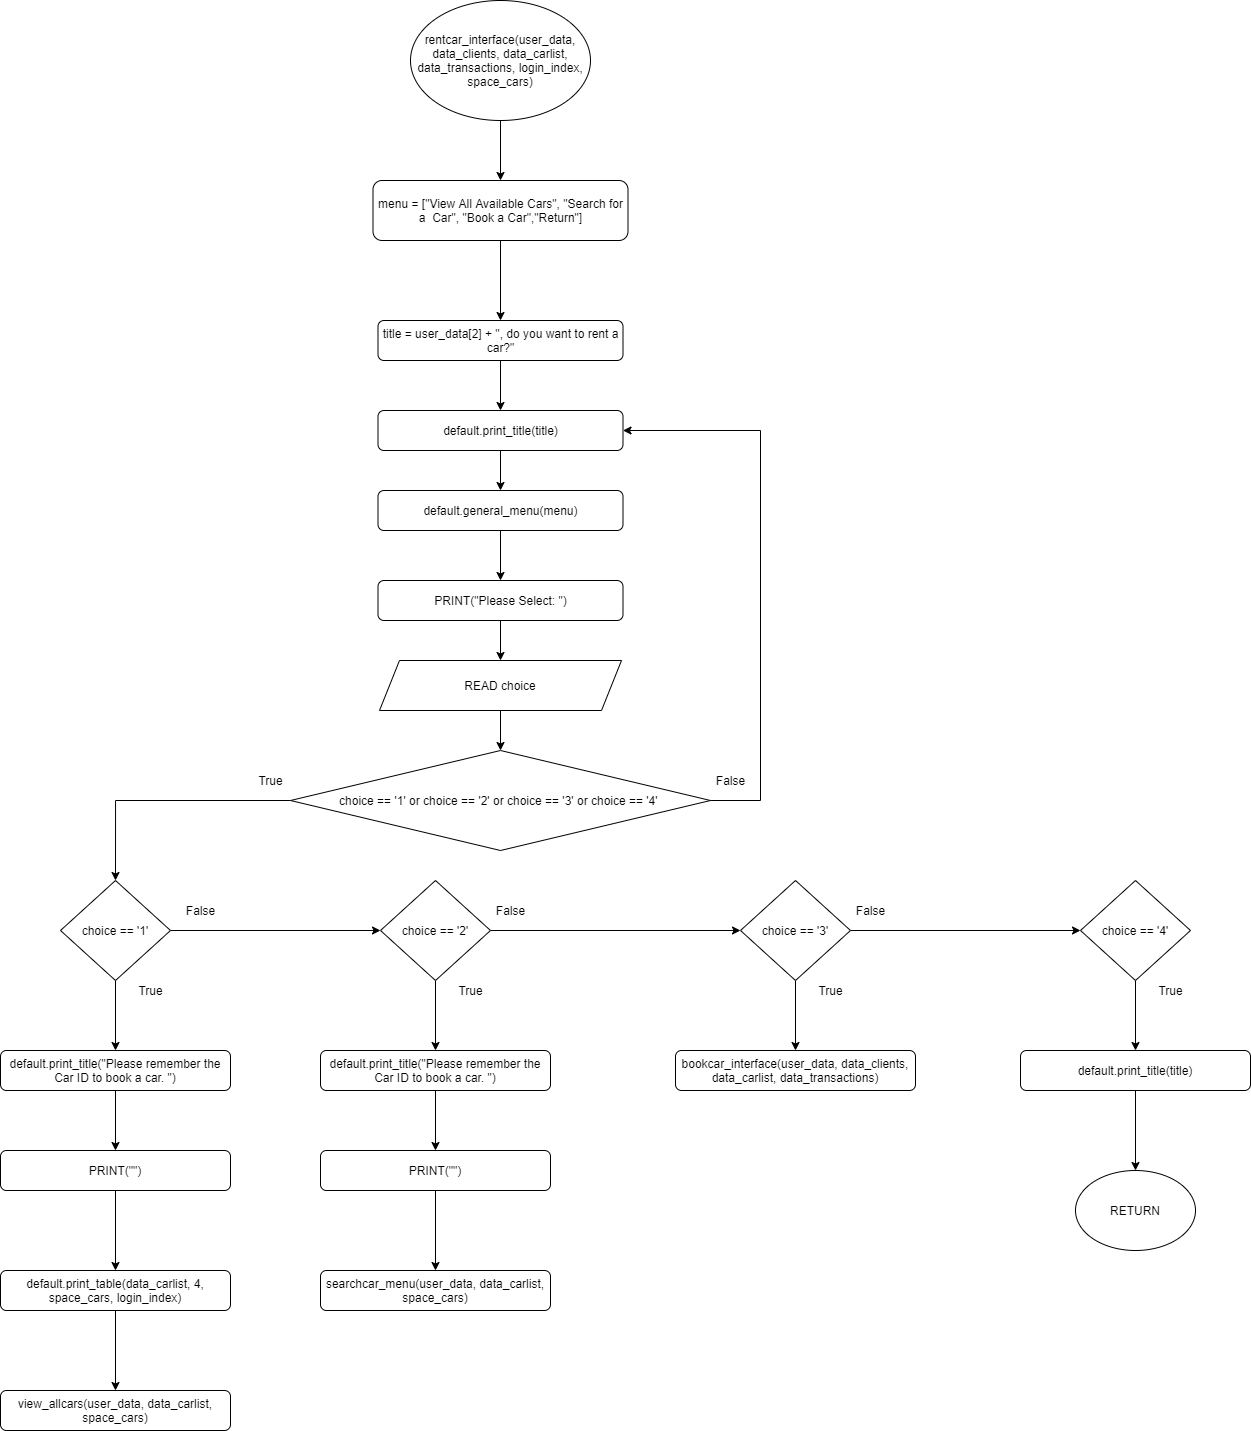

The diagram above was exported from draw.io. Its source (the exported page's mxGraphModel, read from the mxfile embedded in the PNG):
<mxGraphModel dx="1416" dy="876" grid="1" gridSize="10" guides="1" tooltips="1" connect="1" arrows="1" fold="1" page="1" pageScale="1" pageWidth="3300" pageHeight="4681" math="0" shadow="0">
  <root>
    <mxCell id="0" />
    <mxCell id="1" parent="0" />
    <mxCell id="PGLwwLvlYjxcBt-9KEW7-4" value="" style="edgeStyle=orthogonalEdgeStyle;rounded=0;orthogonalLoop=1;jettySize=auto;html=1;" edge="1" parent="1" source="PGLwwLvlYjxcBt-9KEW7-1" target="PGLwwLvlYjxcBt-9KEW7-2">
      <mxGeometry relative="1" as="geometry" />
    </mxCell>
    <mxCell id="PGLwwLvlYjxcBt-9KEW7-1" value="rentcar_interface(user_data, data_clients, data_carlist, data_transactions, login_index, space_cars)" style="ellipse;whiteSpace=wrap;html=1;" vertex="1" parent="1">
      <mxGeometry x="970" y="160" width="180" height="120" as="geometry" />
    </mxCell>
    <mxCell id="PGLwwLvlYjxcBt-9KEW7-5" value="" style="edgeStyle=orthogonalEdgeStyle;rounded=0;orthogonalLoop=1;jettySize=auto;html=1;" edge="1" parent="1" source="PGLwwLvlYjxcBt-9KEW7-2" target="PGLwwLvlYjxcBt-9KEW7-3">
      <mxGeometry relative="1" as="geometry" />
    </mxCell>
    <mxCell id="PGLwwLvlYjxcBt-9KEW7-2" value="menu = [&quot;View All Available Cars&quot;, &quot;Search for a  Car&quot;, &quot;Book a Car&quot;,&quot;Return&quot;]" style="rounded=1;whiteSpace=wrap;html=1;" vertex="1" parent="1">
      <mxGeometry x="932.5" y="340" width="255" height="60" as="geometry" />
    </mxCell>
    <mxCell id="PGLwwLvlYjxcBt-9KEW7-13" value="" style="edgeStyle=orthogonalEdgeStyle;rounded=0;orthogonalLoop=1;jettySize=auto;html=1;" edge="1" parent="1" source="PGLwwLvlYjxcBt-9KEW7-3" target="PGLwwLvlYjxcBt-9KEW7-8">
      <mxGeometry relative="1" as="geometry" />
    </mxCell>
    <mxCell id="PGLwwLvlYjxcBt-9KEW7-3" value="title = user_data[2] + &quot;, do you want to rent a car?&quot;" style="rounded=1;whiteSpace=wrap;html=1;" vertex="1" parent="1">
      <mxGeometry x="937.5" y="480" width="245" height="40" as="geometry" />
    </mxCell>
    <mxCell id="PGLwwLvlYjxcBt-9KEW7-22" style="edgeStyle=orthogonalEdgeStyle;rounded=0;orthogonalLoop=1;jettySize=auto;html=1;exitX=0;exitY=0.5;exitDx=0;exitDy=0;entryX=0.5;entryY=0;entryDx=0;entryDy=0;" edge="1" parent="1" source="PGLwwLvlYjxcBt-9KEW7-6" target="PGLwwLvlYjxcBt-9KEW7-17">
      <mxGeometry relative="1" as="geometry" />
    </mxCell>
    <mxCell id="PGLwwLvlYjxcBt-9KEW7-47" style="edgeStyle=orthogonalEdgeStyle;rounded=0;orthogonalLoop=1;jettySize=auto;html=1;entryX=1;entryY=0.5;entryDx=0;entryDy=0;" edge="1" parent="1" source="PGLwwLvlYjxcBt-9KEW7-6" target="PGLwwLvlYjxcBt-9KEW7-8">
      <mxGeometry relative="1" as="geometry">
        <Array as="points">
          <mxPoint x="1320" y="960" />
          <mxPoint x="1320" y="590" />
        </Array>
      </mxGeometry>
    </mxCell>
    <mxCell id="PGLwwLvlYjxcBt-9KEW7-6" value="choice == '1' or choice == '2' or choice == '3' or choice == '4'&amp;nbsp;" style="rhombus;whiteSpace=wrap;html=1;" vertex="1" parent="1">
      <mxGeometry x="850" y="910" width="420" height="100" as="geometry" />
    </mxCell>
    <mxCell id="PGLwwLvlYjxcBt-9KEW7-12" value="" style="edgeStyle=orthogonalEdgeStyle;rounded=0;orthogonalLoop=1;jettySize=auto;html=1;" edge="1" parent="1" source="PGLwwLvlYjxcBt-9KEW7-8" target="PGLwwLvlYjxcBt-9KEW7-9">
      <mxGeometry relative="1" as="geometry" />
    </mxCell>
    <mxCell id="PGLwwLvlYjxcBt-9KEW7-8" value="default.print_title(title)" style="rounded=1;whiteSpace=wrap;html=1;" vertex="1" parent="1">
      <mxGeometry x="937.5" y="570" width="245" height="40" as="geometry" />
    </mxCell>
    <mxCell id="PGLwwLvlYjxcBt-9KEW7-14" value="" style="edgeStyle=orthogonalEdgeStyle;rounded=0;orthogonalLoop=1;jettySize=auto;html=1;" edge="1" parent="1" source="PGLwwLvlYjxcBt-9KEW7-9" target="PGLwwLvlYjxcBt-9KEW7-10">
      <mxGeometry relative="1" as="geometry" />
    </mxCell>
    <mxCell id="PGLwwLvlYjxcBt-9KEW7-9" value="default.general_menu(menu)" style="rounded=1;whiteSpace=wrap;html=1;" vertex="1" parent="1">
      <mxGeometry x="937.5" y="650" width="245" height="40" as="geometry" />
    </mxCell>
    <mxCell id="PGLwwLvlYjxcBt-9KEW7-15" value="" style="edgeStyle=orthogonalEdgeStyle;rounded=0;orthogonalLoop=1;jettySize=auto;html=1;" edge="1" parent="1" source="PGLwwLvlYjxcBt-9KEW7-10" target="PGLwwLvlYjxcBt-9KEW7-11">
      <mxGeometry relative="1" as="geometry" />
    </mxCell>
    <mxCell id="PGLwwLvlYjxcBt-9KEW7-10" value="PRINT(&quot;Please Select: &quot;)" style="rounded=1;whiteSpace=wrap;html=1;" vertex="1" parent="1">
      <mxGeometry x="937.5" y="740" width="245" height="40" as="geometry" />
    </mxCell>
    <mxCell id="PGLwwLvlYjxcBt-9KEW7-16" value="" style="edgeStyle=orthogonalEdgeStyle;rounded=0;orthogonalLoop=1;jettySize=auto;html=1;" edge="1" parent="1" source="PGLwwLvlYjxcBt-9KEW7-11" target="PGLwwLvlYjxcBt-9KEW7-6">
      <mxGeometry relative="1" as="geometry" />
    </mxCell>
    <mxCell id="PGLwwLvlYjxcBt-9KEW7-11" value="READ choice" style="shape=parallelogram;perimeter=parallelogramPerimeter;whiteSpace=wrap;html=1;fixedSize=1;" vertex="1" parent="1">
      <mxGeometry x="939" y="820" width="242" height="50" as="geometry" />
    </mxCell>
    <mxCell id="PGLwwLvlYjxcBt-9KEW7-23" style="edgeStyle=orthogonalEdgeStyle;rounded=0;orthogonalLoop=1;jettySize=auto;html=1;exitX=1;exitY=0.5;exitDx=0;exitDy=0;entryX=0;entryY=0.5;entryDx=0;entryDy=0;" edge="1" parent="1" source="PGLwwLvlYjxcBt-9KEW7-17" target="PGLwwLvlYjxcBt-9KEW7-18">
      <mxGeometry relative="1" as="geometry" />
    </mxCell>
    <mxCell id="PGLwwLvlYjxcBt-9KEW7-33" value="" style="edgeStyle=orthogonalEdgeStyle;rounded=0;orthogonalLoop=1;jettySize=auto;html=1;" edge="1" parent="1" source="PGLwwLvlYjxcBt-9KEW7-17" target="PGLwwLvlYjxcBt-9KEW7-26">
      <mxGeometry relative="1" as="geometry" />
    </mxCell>
    <mxCell id="PGLwwLvlYjxcBt-9KEW7-17" value="choice == '1'" style="rhombus;whiteSpace=wrap;html=1;" vertex="1" parent="1">
      <mxGeometry x="620" y="1040" width="110" height="100" as="geometry" />
    </mxCell>
    <mxCell id="PGLwwLvlYjxcBt-9KEW7-24" style="edgeStyle=orthogonalEdgeStyle;rounded=0;orthogonalLoop=1;jettySize=auto;html=1;exitX=1;exitY=0.5;exitDx=0;exitDy=0;entryX=0;entryY=0.5;entryDx=0;entryDy=0;" edge="1" parent="1" source="PGLwwLvlYjxcBt-9KEW7-18" target="PGLwwLvlYjxcBt-9KEW7-20">
      <mxGeometry relative="1" as="geometry" />
    </mxCell>
    <mxCell id="PGLwwLvlYjxcBt-9KEW7-39" value="" style="edgeStyle=orthogonalEdgeStyle;rounded=0;orthogonalLoop=1;jettySize=auto;html=1;" edge="1" parent="1" source="PGLwwLvlYjxcBt-9KEW7-18" target="PGLwwLvlYjxcBt-9KEW7-27">
      <mxGeometry relative="1" as="geometry" />
    </mxCell>
    <mxCell id="PGLwwLvlYjxcBt-9KEW7-18" value="choice == '2'" style="rhombus;whiteSpace=wrap;html=1;" vertex="1" parent="1">
      <mxGeometry x="940" y="1040" width="110" height="100" as="geometry" />
    </mxCell>
    <mxCell id="PGLwwLvlYjxcBt-9KEW7-25" style="edgeStyle=orthogonalEdgeStyle;rounded=0;orthogonalLoop=1;jettySize=auto;html=1;exitX=1;exitY=0.5;exitDx=0;exitDy=0;entryX=0;entryY=0.5;entryDx=0;entryDy=0;" edge="1" parent="1" source="PGLwwLvlYjxcBt-9KEW7-20" target="PGLwwLvlYjxcBt-9KEW7-21">
      <mxGeometry relative="1" as="geometry" />
    </mxCell>
    <mxCell id="PGLwwLvlYjxcBt-9KEW7-43" value="" style="edgeStyle=orthogonalEdgeStyle;rounded=0;orthogonalLoop=1;jettySize=auto;html=1;" edge="1" parent="1" source="PGLwwLvlYjxcBt-9KEW7-20" target="PGLwwLvlYjxcBt-9KEW7-29">
      <mxGeometry relative="1" as="geometry" />
    </mxCell>
    <mxCell id="PGLwwLvlYjxcBt-9KEW7-20" value="choice == '3'" style="rhombus;whiteSpace=wrap;html=1;" vertex="1" parent="1">
      <mxGeometry x="1300" y="1040" width="110" height="100" as="geometry" />
    </mxCell>
    <mxCell id="PGLwwLvlYjxcBt-9KEW7-45" value="" style="edgeStyle=orthogonalEdgeStyle;rounded=0;orthogonalLoop=1;jettySize=auto;html=1;" edge="1" parent="1" source="PGLwwLvlYjxcBt-9KEW7-21" target="PGLwwLvlYjxcBt-9KEW7-30">
      <mxGeometry relative="1" as="geometry" />
    </mxCell>
    <mxCell id="PGLwwLvlYjxcBt-9KEW7-21" value="choice == '4'" style="rhombus;whiteSpace=wrap;html=1;" vertex="1" parent="1">
      <mxGeometry x="1640" y="1040" width="110" height="100" as="geometry" />
    </mxCell>
    <mxCell id="PGLwwLvlYjxcBt-9KEW7-34" value="" style="edgeStyle=orthogonalEdgeStyle;rounded=0;orthogonalLoop=1;jettySize=auto;html=1;" edge="1" parent="1" source="PGLwwLvlYjxcBt-9KEW7-26" target="PGLwwLvlYjxcBt-9KEW7-31">
      <mxGeometry relative="1" as="geometry" />
    </mxCell>
    <mxCell id="PGLwwLvlYjxcBt-9KEW7-26" value="default.print_title(&quot;Please remember the Car ID to book a car. &quot;)" style="rounded=1;whiteSpace=wrap;html=1;" vertex="1" parent="1">
      <mxGeometry x="560" y="1210" width="230" height="40" as="geometry" />
    </mxCell>
    <mxCell id="PGLwwLvlYjxcBt-9KEW7-40" value="" style="edgeStyle=orthogonalEdgeStyle;rounded=0;orthogonalLoop=1;jettySize=auto;html=1;" edge="1" parent="1" source="PGLwwLvlYjxcBt-9KEW7-27" target="PGLwwLvlYjxcBt-9KEW7-32">
      <mxGeometry relative="1" as="geometry" />
    </mxCell>
    <mxCell id="PGLwwLvlYjxcBt-9KEW7-27" value="default.print_title(&quot;Please remember the Car ID to book a car. &quot;)" style="rounded=1;whiteSpace=wrap;html=1;" vertex="1" parent="1">
      <mxGeometry x="880" y="1210" width="230" height="40" as="geometry" />
    </mxCell>
    <mxCell id="PGLwwLvlYjxcBt-9KEW7-29" value="bookcar_interface(user_data, data_clients, data_carlist, data_transactions)" style="rounded=1;whiteSpace=wrap;html=1;" vertex="1" parent="1">
      <mxGeometry x="1235" y="1210" width="240" height="40" as="geometry" />
    </mxCell>
    <mxCell id="PGLwwLvlYjxcBt-9KEW7-46" value="" style="edgeStyle=orthogonalEdgeStyle;rounded=0;orthogonalLoop=1;jettySize=auto;html=1;" edge="1" parent="1" source="PGLwwLvlYjxcBt-9KEW7-30" target="PGLwwLvlYjxcBt-9KEW7-44">
      <mxGeometry relative="1" as="geometry" />
    </mxCell>
    <mxCell id="PGLwwLvlYjxcBt-9KEW7-30" value="default.print_title(title)" style="rounded=1;whiteSpace=wrap;html=1;" vertex="1" parent="1">
      <mxGeometry x="1580" y="1210" width="230" height="40" as="geometry" />
    </mxCell>
    <mxCell id="PGLwwLvlYjxcBt-9KEW7-36" value="" style="edgeStyle=orthogonalEdgeStyle;rounded=0;orthogonalLoop=1;jettySize=auto;html=1;" edge="1" parent="1" source="PGLwwLvlYjxcBt-9KEW7-31" target="PGLwwLvlYjxcBt-9KEW7-35">
      <mxGeometry relative="1" as="geometry" />
    </mxCell>
    <mxCell id="PGLwwLvlYjxcBt-9KEW7-31" value="PRINT(&quot;&quot;)" style="rounded=1;whiteSpace=wrap;html=1;" vertex="1" parent="1">
      <mxGeometry x="560" y="1310" width="230" height="40" as="geometry" />
    </mxCell>
    <mxCell id="PGLwwLvlYjxcBt-9KEW7-42" value="" style="edgeStyle=orthogonalEdgeStyle;rounded=0;orthogonalLoop=1;jettySize=auto;html=1;" edge="1" parent="1" source="PGLwwLvlYjxcBt-9KEW7-32" target="PGLwwLvlYjxcBt-9KEW7-41">
      <mxGeometry relative="1" as="geometry" />
    </mxCell>
    <mxCell id="PGLwwLvlYjxcBt-9KEW7-32" value="PRINT(&quot;&quot;)" style="rounded=1;whiteSpace=wrap;html=1;" vertex="1" parent="1">
      <mxGeometry x="880" y="1310" width="230" height="40" as="geometry" />
    </mxCell>
    <mxCell id="PGLwwLvlYjxcBt-9KEW7-38" value="" style="edgeStyle=orthogonalEdgeStyle;rounded=0;orthogonalLoop=1;jettySize=auto;html=1;" edge="1" parent="1" source="PGLwwLvlYjxcBt-9KEW7-35" target="PGLwwLvlYjxcBt-9KEW7-37">
      <mxGeometry relative="1" as="geometry" />
    </mxCell>
    <mxCell id="PGLwwLvlYjxcBt-9KEW7-35" value="default.print_table(data_carlist, 4, space_cars, login_index)" style="rounded=1;whiteSpace=wrap;html=1;" vertex="1" parent="1">
      <mxGeometry x="560" y="1430" width="230" height="40" as="geometry" />
    </mxCell>
    <mxCell id="PGLwwLvlYjxcBt-9KEW7-37" value="view_allcars(user_data, data_carlist, space_cars)" style="rounded=1;whiteSpace=wrap;html=1;" vertex="1" parent="1">
      <mxGeometry x="560" y="1550" width="230" height="40" as="geometry" />
    </mxCell>
    <mxCell id="PGLwwLvlYjxcBt-9KEW7-41" value="searchcar_menu(user_data, data_carlist, space_cars)" style="rounded=1;whiteSpace=wrap;html=1;" vertex="1" parent="1">
      <mxGeometry x="880" y="1430" width="230" height="40" as="geometry" />
    </mxCell>
    <mxCell id="PGLwwLvlYjxcBt-9KEW7-44" value="RETURN" style="ellipse;whiteSpace=wrap;html=1;" vertex="1" parent="1">
      <mxGeometry x="1635" y="1330" width="120" height="80" as="geometry" />
    </mxCell>
    <mxCell id="PGLwwLvlYjxcBt-9KEW7-48" value="False" style="text;html=1;align=center;verticalAlign=middle;resizable=0;points=[];autosize=1;strokeColor=none;" vertex="1" parent="1">
      <mxGeometry x="1270" y="930" width="40" height="20" as="geometry" />
    </mxCell>
    <mxCell id="PGLwwLvlYjxcBt-9KEW7-49" value="True" style="text;html=1;align=center;verticalAlign=middle;resizable=0;points=[];autosize=1;strokeColor=none;" vertex="1" parent="1">
      <mxGeometry x="810" y="930" width="40" height="20" as="geometry" />
    </mxCell>
    <mxCell id="PGLwwLvlYjxcBt-9KEW7-50" value="False" style="text;html=1;align=center;verticalAlign=middle;resizable=0;points=[];autosize=1;strokeColor=none;" vertex="1" parent="1">
      <mxGeometry x="740" y="1060" width="40" height="20" as="geometry" />
    </mxCell>
    <mxCell id="PGLwwLvlYjxcBt-9KEW7-51" value="False" style="text;html=1;align=center;verticalAlign=middle;resizable=0;points=[];autosize=1;strokeColor=none;" vertex="1" parent="1">
      <mxGeometry x="1050" y="1060" width="40" height="20" as="geometry" />
    </mxCell>
    <mxCell id="PGLwwLvlYjxcBt-9KEW7-52" value="False" style="text;html=1;align=center;verticalAlign=middle;resizable=0;points=[];autosize=1;strokeColor=none;" vertex="1" parent="1">
      <mxGeometry x="1410" y="1060" width="40" height="20" as="geometry" />
    </mxCell>
    <mxCell id="PGLwwLvlYjxcBt-9KEW7-54" value="True" style="text;html=1;align=center;verticalAlign=middle;resizable=0;points=[];autosize=1;strokeColor=none;" vertex="1" parent="1">
      <mxGeometry x="690" y="1140" width="40" height="20" as="geometry" />
    </mxCell>
    <mxCell id="PGLwwLvlYjxcBt-9KEW7-55" value="True" style="text;html=1;align=center;verticalAlign=middle;resizable=0;points=[];autosize=1;strokeColor=none;" vertex="1" parent="1">
      <mxGeometry x="1010" y="1140" width="40" height="20" as="geometry" />
    </mxCell>
    <mxCell id="PGLwwLvlYjxcBt-9KEW7-56" value="True" style="text;html=1;align=center;verticalAlign=middle;resizable=0;points=[];autosize=1;strokeColor=none;" vertex="1" parent="1">
      <mxGeometry x="1370" y="1140" width="40" height="20" as="geometry" />
    </mxCell>
    <mxCell id="PGLwwLvlYjxcBt-9KEW7-57" value="True" style="text;html=1;align=center;verticalAlign=middle;resizable=0;points=[];autosize=1;strokeColor=none;" vertex="1" parent="1">
      <mxGeometry x="1710" y="1140" width="40" height="20" as="geometry" />
    </mxCell>
  </root>
</mxGraphModel>